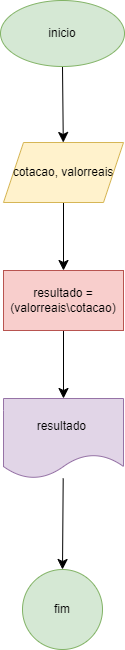

The diagram above was exported from draw.io. Its source (the exported page's mxGraphModel, read from the mxfile embedded in the PNG):
<mxGraphModel dx="555" dy="975" grid="1" gridSize="1" guides="1" tooltips="1" connect="1" arrows="1" fold="1" page="1" pageScale="1" pageWidth="583" pageHeight="827" background="none" math="0" shadow="0">
  <root>
    <mxCell id="0" />
    <mxCell id="1" parent="0" />
    <mxCell id="MHSfUeRN7PX0qjsknF65-352" value="" style="edgeStyle=none;curved=1;rounded=0;orthogonalLoop=1;jettySize=auto;html=1;fontSize=12;startSize=8;endSize=8;" edge="1" parent="1" source="MHSfUeRN7PX0qjsknF65-349" target="MHSfUeRN7PX0qjsknF65-351">
      <mxGeometry relative="1" as="geometry" />
    </mxCell>
    <mxCell id="MHSfUeRN7PX0qjsknF65-349" value="inicio" style="ellipse;whiteSpace=wrap;html=1;fillColor=#d5e8d4;strokeColor=#82b366;" vertex="1" parent="1">
      <mxGeometry x="229" y="66" width="124" height="66" as="geometry" />
    </mxCell>
    <mxCell id="MHSfUeRN7PX0qjsknF65-354" value="" style="edgeStyle=none;curved=1;rounded=0;orthogonalLoop=1;jettySize=auto;html=1;fontSize=12;startSize=8;endSize=8;" edge="1" parent="1" source="MHSfUeRN7PX0qjsknF65-351" target="MHSfUeRN7PX0qjsknF65-353">
      <mxGeometry relative="1" as="geometry" />
    </mxCell>
    <mxCell id="MHSfUeRN7PX0qjsknF65-351" value="cotacao, valorreais" style="shape=parallelogram;perimeter=parallelogramPerimeter;whiteSpace=wrap;html=1;fixedSize=1;fillColor=#fff2cc;strokeColor=#d6b656;" vertex="1" parent="1">
      <mxGeometry x="232" y="208" width="120" height="60" as="geometry" />
    </mxCell>
    <mxCell id="MHSfUeRN7PX0qjsknF65-356" value="" style="edgeStyle=none;curved=1;rounded=0;orthogonalLoop=1;jettySize=auto;html=1;fontSize=12;startSize=8;endSize=8;" edge="1" parent="1" source="MHSfUeRN7PX0qjsknF65-353" target="MHSfUeRN7PX0qjsknF65-355">
      <mxGeometry relative="1" as="geometry" />
    </mxCell>
    <mxCell id="MHSfUeRN7PX0qjsknF65-353" value="resultado = (valorreais\cotacao)" style="whiteSpace=wrap;html=1;fillColor=#f8cecc;strokeColor=#b85450;" vertex="1" parent="1">
      <mxGeometry x="232" y="336" width="120" height="60" as="geometry" />
    </mxCell>
    <mxCell id="MHSfUeRN7PX0qjsknF65-358" value="" style="edgeStyle=none;curved=1;rounded=0;orthogonalLoop=1;jettySize=auto;html=1;fontSize=12;startSize=8;endSize=8;" edge="1" parent="1" source="MHSfUeRN7PX0qjsknF65-355" target="MHSfUeRN7PX0qjsknF65-357">
      <mxGeometry relative="1" as="geometry" />
    </mxCell>
    <mxCell id="MHSfUeRN7PX0qjsknF65-355" value="resultado&amp;nbsp;" style="shape=document;whiteSpace=wrap;html=1;boundedLbl=1;fillColor=#e1d5e7;strokeColor=#9673a6;" vertex="1" parent="1">
      <mxGeometry x="232" y="464" width="120" height="80" as="geometry" />
    </mxCell>
    <mxCell id="MHSfUeRN7PX0qjsknF65-357" value="fim" style="ellipse;whiteSpace=wrap;html=1;fillColor=#d5e8d4;strokeColor=#82b366;" vertex="1" parent="1">
      <mxGeometry x="251" y="635" width="80" height="80" as="geometry" />
    </mxCell>
  </root>
</mxGraphModel>